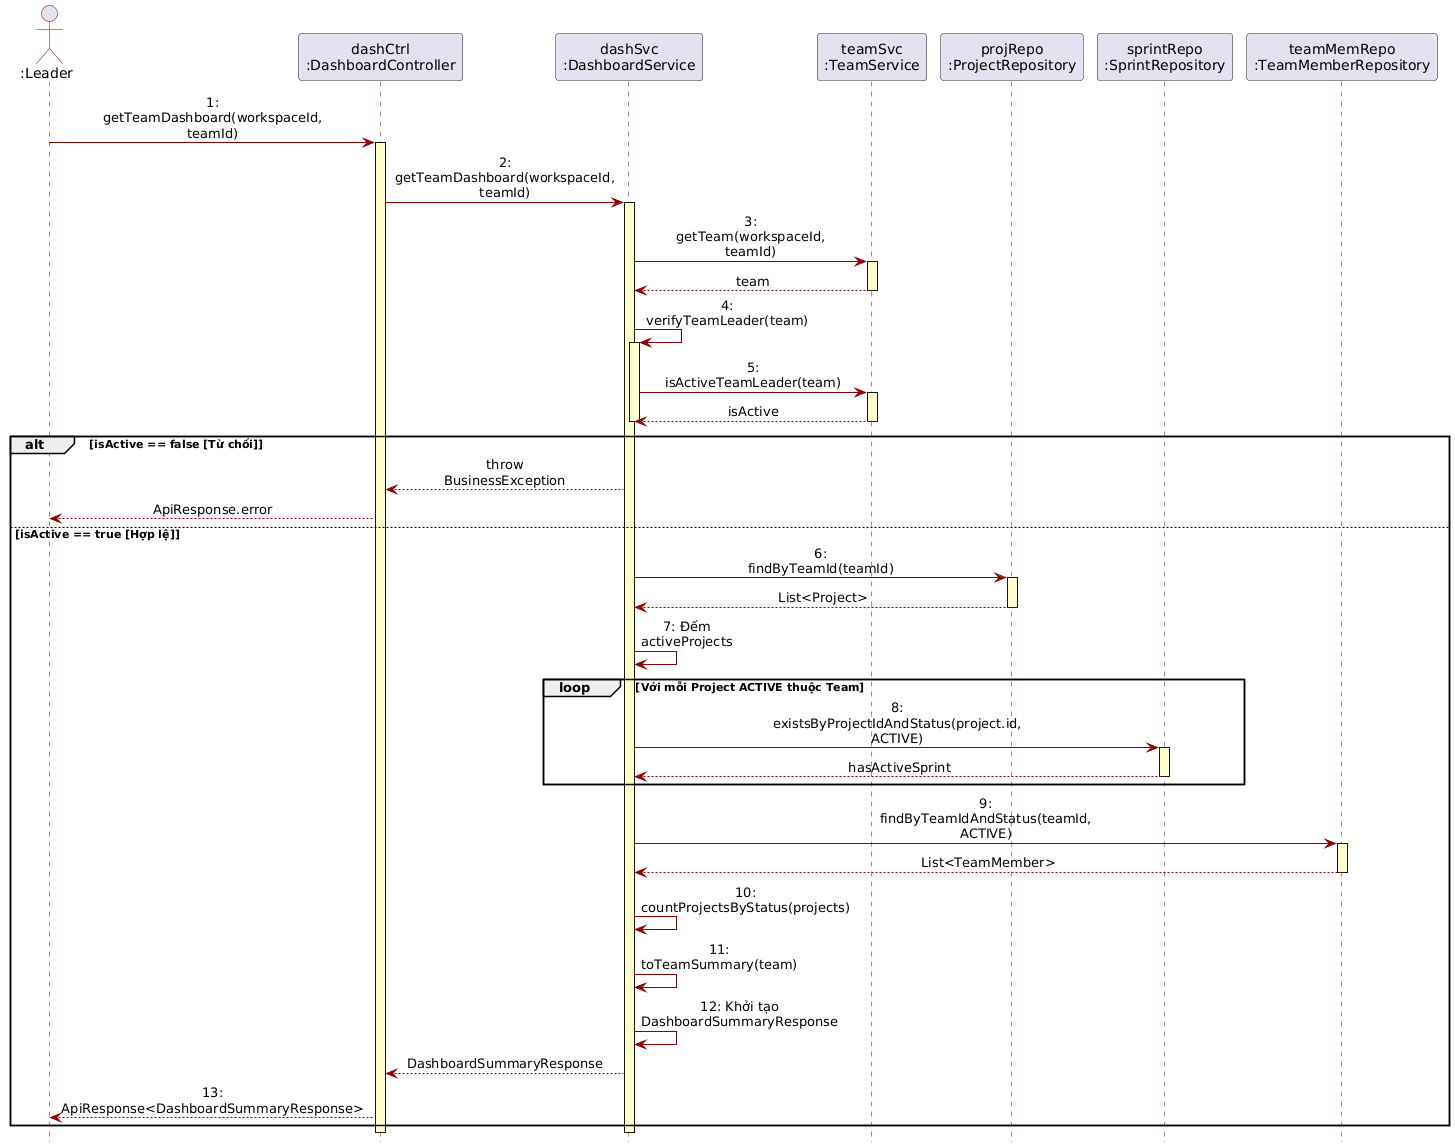

The diagram above was rendered by PlantUML. Its source (embedded in the PNG):
@startuml
hide footbox
skinparam ParticipantPadding 2
skinparam BoxPadding 5
skinparam maxMessageSize 100
skinparam sequence.MessageAlign center
skinparam sequence {
    ArrowColor #8B0000
    ActorBorderColor #8B0000
    LifeLineBorderColor #8B0000
    LifeLineBackgroundColor #FFFFCC
}

actor ":Leader" as Actor
participant "dashCtrl\n:DashboardController" as Ctrl
participant "dashSvc\n:DashboardService" as Svc
participant "teamSvc\n:TeamService" as TeamSvc
participant "projRepo\n:ProjectRepository" as ProjRepo
participant "sprintRepo\n:SprintRepository" as SprintRepo
participant "teamMemRepo\n:TeamMemberRepository" as TeamMemRepo

Actor -> Ctrl : 1: getTeamDashboard(workspaceId, teamId)
activate Ctrl

Ctrl -> Svc : 2: getTeamDashboard(workspaceId, teamId)
activate Svc

Svc -> TeamSvc : 3: getTeam(workspaceId, teamId)
activate TeamSvc
TeamSvc --> Svc : team
deactivate TeamSvc

Svc -> Svc : 4: verifyTeamLeader(team)
activate Svc
Svc -> TeamSvc : 5: isActiveTeamLeader(team)
activate TeamSvc
TeamSvc --> Svc : isActive
deactivate TeamSvc
deactivate Svc

alt isActive == false [Từ chối]
    Svc --> Ctrl : throw BusinessException
    Ctrl --> Actor : ApiResponse.error
else isActive == true [Hợp lệ]
    Svc -> ProjRepo : 6: findByTeamId(teamId)
    activate ProjRepo
    ProjRepo --> Svc : List<Project>
    deactivate ProjRepo
    
    Svc -> Svc : 7: Đếm activeProjects
    
    loop Với mỗi Project ACTIVE thuộc Team
        Svc -> SprintRepo : 8: existsByProjectIdAndStatus(project.id, ACTIVE)
        activate SprintRepo
        SprintRepo --> Svc : hasActiveSprint
        deactivate SprintRepo
    end
    
    Svc -> TeamMemRepo : 9: findByTeamIdAndStatus(teamId, ACTIVE)
    activate TeamMemRepo
    TeamMemRepo --> Svc : List<TeamMember>
    deactivate TeamMemRepo
    
    Svc -> Svc : 10: countProjectsByStatus(projects)
    Svc -> Svc : 11: toTeamSummary(team)
    Svc -> Svc : 12: Khởi tạo DashboardSummaryResponse
    
    Svc --> Ctrl : DashboardSummaryResponse
    Ctrl --> Actor : 13: ApiResponse<DashboardSummaryResponse>
end

deactivate Svc
deactivate Ctrl
@enduml